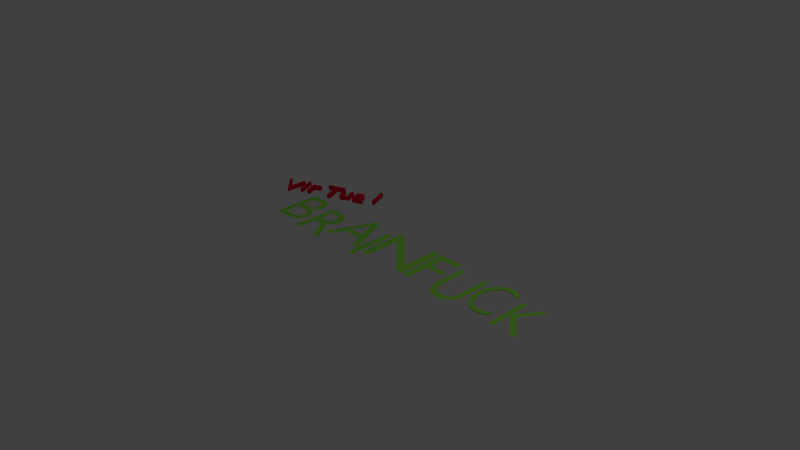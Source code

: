 # Source: VirtualBrainfuck.blend  (saved by Blender 2.76.0; exported with 4.5.12 LTS)
import bpy
from mathutils import Matrix  # noqa: F401  (used for matrix-valued properties, if any)

bpy.ops.wm.read_factory_settings(use_empty=True)
scene = bpy.context.scene
scene.name = 'Scene'

# ---- collections
col_collection_1 = bpy.data.collections.new('Collection 1'); scene.collection.children.link(col_collection_1)

# ---- materials (node trees are filled in below, after node groups)
mat_material_002 = bpy.data.materials.new('Material.002')
mat_material_002.alpha_threshold = 0.0
mat_material_002.use_transparent_shadow = False
mat_material_002.diffuse_color = (0.8, 0.0, 0.03698, 1.0)
mat_material_002.roughness = 0.5
mat_material_001 = bpy.data.materials.new('Material.001')
mat_material_001.alpha_threshold = 0.0
mat_material_001.use_transparent_shadow = False
mat_material_001.diffuse_color = (0.2836, 0.8, 0.07375, 1.0)
mat_material_001.roughness = 0.5

# ---- material node trees

# ---- world
world_world = bpy.data.worlds.new('World'); scene.world = world_world
world_world.color = (0.05088, 0.05088, 0.05088)
world_world.use_sun_shadow = False
world_world.sun_shadow_jitter_overblur = 0.0
world_world.cycles.sampling_method = 'MANUAL'
world_world.cycles.sample_map_resolution = 256

# ---- cameras
cam_camera = bpy.data.cameras.new('Camera')
cam_camera.clip_end = 100.0
cam_camera.lens = 35.0
cam_camera.sensor_width = 32.0
cam_camera.sensor_height = 18.0
cam_camera.ortho_scale = 7.314
cam_camera.dof.focus_distance = 0.0
cam_camera.dof.aperture_fstop = 128.0

# ---- lights
light_lamp = bpy.data.lights.new('Lamp', 'POINT')
light_lamp.transmission_factor = 0.0
light_lamp.cutoff_distance = 30.0
light_lamp.energy = 100.0
light_lamp.shadow_buffer_clip_start = 1.001
light_lamp.shadow_soft_size = 0.1
light_lamp.shadow_maximum_resolution = 0.006
light_lamp.use_absolute_resolution = True
light_lamp.cycles.use_multiple_importance_sampling = False

# ---- curves / text
txt_text_008 = bpy.data.curves.new('Text.008', 'FONT')
txt_text_008.dimensions = '2D'
txt_text_008.body = 'l'
txt_text_008.materials.append(mat_material_002)
txt_text_008.use_path_clamp = True
txt_text_008.bevel_resolution = 0
txt_text_008.extrude = 0.03
txt_text_008.size = 0.45
txt_text_008.underline_height = 0.15
txt_text_007 = bpy.data.curves.new('Text.007', 'FONT')
txt_text_007.dimensions = '2D'
txt_text_007.body = 'a'
txt_text_007.materials.append(mat_material_002)
txt_text_007.use_path_clamp = True
txt_text_007.bevel_resolution = 0
txt_text_007.extrude = 0.03
txt_text_007.bevel_depth = 0.002
txt_text_007.size = 0.45
txt_text_007.underline_height = 0.15
txt_text_006 = bpy.data.curves.new('Text.006', 'FONT')
txt_text_006.dimensions = '2D'
txt_text_006.body = 'u'
txt_text_006.materials.append(mat_material_002)
txt_text_006.use_path_clamp = True
txt_text_006.bevel_resolution = 0
txt_text_006.extrude = 0.03
txt_text_006.size = 0.45
txt_text_006.underline_height = 0.15
txt_text_005 = bpy.data.curves.new('Text.005', 'FONT')
txt_text_005.dimensions = '2D'
txt_text_005.body = 'T'
txt_text_005.materials.append(mat_material_002)
txt_text_005.use_path_clamp = True
txt_text_005.bevel_resolution = 0
txt_text_005.extrude = 0.03
txt_text_005.bevel_depth = 0.002
txt_text_005.size = 0.45
txt_text_005.underline_height = 0.15
txt_text_003 = bpy.data.curves.new('Text.003', 'FONT')
txt_text_003.dimensions = '2D'
txt_text_003.body = 'r'
txt_text_003.materials.append(mat_material_002)
txt_text_003.use_path_clamp = True
txt_text_003.bevel_resolution = 0
txt_text_003.extrude = 0.03
txt_text_003.bevel_depth = 0.003
txt_text_003.size = 0.45
txt_text_003.underline_height = 0.15
txt_text_002 = bpy.data.curves.new('Text.002', 'FONT')
txt_text_002.dimensions = '2D'
txt_text_002.body = 'i'
txt_text_002.materials.append(mat_material_002)
txt_text_002.use_path_clamp = True
txt_text_002.bevel_resolution = 0
txt_text_002.extrude = 0.03
txt_text_002.size = 0.45
txt_text_002.underline_height = 0.15
txt_brainfuck_008 = bpy.data.curves.new('Brainfuck.008', 'FONT')
txt_brainfuck_008.dimensions = '2D'
txt_brainfuck_008.body = 'K'
txt_brainfuck_008.materials.append(mat_material_001)
txt_brainfuck_008.use_path_clamp = True
txt_brainfuck_008.bevel_resolution = 0
txt_brainfuck_008.align_x = 'CENTER'
txt_brainfuck_008.small_caps_scale = 0.72
txt_brainfuck_008.underline_height = 0.0
txt_brainfuck_007 = bpy.data.curves.new('Brainfuck.007', 'FONT')
txt_brainfuck_007.dimensions = '2D'
txt_brainfuck_007.body = 'C'
txt_brainfuck_007.materials.append(mat_material_001)
txt_brainfuck_007.use_path_clamp = True
txt_brainfuck_007.bevel_resolution = 0
txt_brainfuck_007.offset = -0.013
txt_brainfuck_007.extrude = 0.008
txt_brainfuck_007.align_x = 'CENTER'
txt_brainfuck_007.small_caps_scale = 0.66
txt_brainfuck_007.underline_height = 0.0
txt_brainfuck_006 = bpy.data.curves.new('Brainfuck.006', 'FONT')
txt_brainfuck_006.dimensions = '2D'
txt_brainfuck_006.body = 'U'
txt_brainfuck_006.materials.append(mat_material_001)
txt_brainfuck_006.use_path_clamp = True
txt_brainfuck_006.bevel_resolution = 0
txt_brainfuck_006.align_x = 'CENTER'
txt_brainfuck_006.small_caps_scale = 0.72
txt_brainfuck_006.underline_height = 0.0
txt_brainfuck_005 = bpy.data.curves.new('Brainfuck.005', 'FONT')
txt_brainfuck_005.dimensions = '2D'
txt_brainfuck_005.body = 'F'
txt_brainfuck_005.materials.append(mat_material_001)
txt_brainfuck_005.use_path_clamp = True
txt_brainfuck_005.bevel_resolution = 0
txt_brainfuck_005.align_x = 'CENTER'
txt_brainfuck_005.small_caps_scale = 0.72
txt_brainfuck_005.underline_height = 0.0
txt_brainfuck_004 = bpy.data.curves.new('Brainfuck.004', 'FONT')
txt_brainfuck_004.dimensions = '2D'
txt_brainfuck_004.body = 'N'
txt_brainfuck_004.materials.append(mat_material_001)
txt_brainfuck_004.use_path_clamp = True
txt_brainfuck_004.bevel_resolution = 0
txt_brainfuck_004.align_x = 'CENTER'
txt_brainfuck_004.small_caps_scale = 0.72
txt_brainfuck_004.underline_height = 0.0
txt_brainfuck_003 = bpy.data.curves.new('Brainfuck.003', 'FONT')
txt_brainfuck_003.dimensions = '2D'
txt_brainfuck_003.body = 'I'
txt_brainfuck_003.materials.append(mat_material_001)
txt_brainfuck_003.use_path_clamp = True
txt_brainfuck_003.bevel_resolution = 0
txt_brainfuck_003.fill_mode = 'FRONT'
txt_brainfuck_003.align_x = 'CENTER'
txt_brainfuck_003.size = 1.04
txt_brainfuck_003.small_caps_scale = 0.72
txt_brainfuck_003.underline_height = 0.0
txt_brainfuck_002 = bpy.data.curves.new('Brainfuck.002', 'FONT')
txt_brainfuck_002.dimensions = '2D'
txt_brainfuck_002.body = 'A'
txt_brainfuck_002.materials.append(mat_material_001)
txt_brainfuck_002.use_path_clamp = True
txt_brainfuck_002.bevel_resolution = 0
txt_brainfuck_002.align_x = 'CENTER'
txt_brainfuck_002.small_caps_scale = 0.72
txt_brainfuck_002.underline_height = 0.0
txt_brainfuck_001 = bpy.data.curves.new('Brainfuck.001', 'FONT')
txt_brainfuck_001.dimensions = '2D'
txt_brainfuck_001.body = 'R'
txt_brainfuck_001.materials.append(mat_material_001)
txt_brainfuck_001.use_path_clamp = True
txt_brainfuck_001.bevel_resolution = 0
txt_brainfuck_001.align_x = 'CENTER'
txt_brainfuck_001.small_caps_scale = 0.72
txt_brainfuck_001.underline_height = 0.0
txt_text = bpy.data.curves.new('Text', 'FONT')
txt_text.dimensions = '2D'
txt_text.body = 'V'
txt_text.materials.append(mat_material_002)
txt_text.use_path_clamp = True
txt_text.bevel_resolution = 0
txt_text.extrude = 0.03
txt_text.size = 0.45
txt_text.underline_height = 0.15
txt_brainfuck = bpy.data.curves.new('Brainfuck', 'FONT')
txt_brainfuck.dimensions = '2D'
txt_brainfuck.body = 'B'
txt_brainfuck.materials.append(mat_material_001)
txt_brainfuck.use_path_clamp = True
txt_brainfuck.bevel_resolution = 0
txt_brainfuck.align_x = 'CENTER'
txt_brainfuck.small_caps_scale = 0.72
txt_brainfuck.underline_height = 0.0

# ---- objects
ob_text_006 = bpy.data.objects.new('Text.006', txt_text_008)
ob_text_003 = bpy.data.objects.new('Text.003', txt_text_007)
ob_text_005 = bpy.data.objects.new('Text.005', txt_text_006)
ob_text_004 = bpy.data.objects.new('Text.004', txt_text_005)
ob_text_002 = bpy.data.objects.new('Text.002', txt_text_003)
ob_text_001 = bpy.data.objects.new('Text.001', txt_text_002)
ob_brainfuck_008 = bpy.data.objects.new('Brainfuck.008', txt_brainfuck_008)
ob_brainfuck_007 = bpy.data.objects.new('Brainfuck.007', txt_brainfuck_007)
ob_brainfuck_006 = bpy.data.objects.new('Brainfuck.006', txt_brainfuck_006)
ob_brainfuck_005 = bpy.data.objects.new('Brainfuck.005', txt_brainfuck_005)
ob_brainfuck_004 = bpy.data.objects.new('Brainfuck.004', txt_brainfuck_004)
ob_brainfuck_003 = bpy.data.objects.new('Brainfuck.003', txt_brainfuck_003)
ob_brainfuck_002 = bpy.data.objects.new('Brainfuck.002', txt_brainfuck_002)
ob_brainfuck_001 = bpy.data.objects.new('Brainfuck.001', txt_brainfuck_001)
ob_text = bpy.data.objects.new('Text', txt_text)
ob_brainfuck = bpy.data.objects.new('Brainfuck', txt_brainfuck)
ob_lamp = bpy.data.objects.new('Lamp', light_lamp)
ob_camera = bpy.data.objects.new('Camera', cam_camera)

# ---- transforms, parenting, visibility, modifiers, constraints
ob_text_006.location = (-1.285, 1.075, -0.04439)
ob_text_006.rotation_euler = (0.004762, 0.03438, 0.4153)
ob_text_006.lineart.crease_threshold = 0.0
ob_text_003.location = (-1.532, 0.9069, -0.03358)
ob_text_003.rotation_euler = (0.004762, 0.03438, 0.4153)
ob_text_003.lineart.crease_threshold = 0.0
ob_text_005.location = (-1.747, 0.8155, -0.02392)
ob_text_005.rotation_euler = (0.004762, 0.03438, 0.4153)
ob_text_005.lineart.crease_threshold = 0.0
ob_text_004.location = (-1.962, 0.6905, -0.01931)
ob_text_004.rotation_euler = (0.004762, 0.03438, 0.4153)
ob_text_004.lineart.crease_threshold = 0.0
ob_text_002.location = (-2.206, 0.6052, -0.009635)
ob_text_002.rotation_euler = (0.004762, 0.03438, 0.4153)
ob_text_002.lineart.crease_threshold = 0.0
ob_text_001.location = (-2.308, 0.5592, -0.005487)
ob_text_001.rotation_euler = (0.004762, 0.03438, 0.4153)
ob_text_001.lineart.crease_threshold = 0.0
ob_brainfuck_008.location = (2.283, -0.1695, 0.0)
ob_brainfuck_008.scale = (0.7035, 0.9001, 0.9001)
ob_brainfuck_008.lineart.crease_threshold = 0.0
ob_brainfuck_007.location = (1.784, -0.09771, 0.0)
ob_brainfuck_007.scale = (0.7039, 1.0, 1.0)
ob_brainfuck_007.lineart.crease_threshold = 0.0
ob_brainfuck_006.location = (1.301, -0.1778, 0.0)
ob_brainfuck_006.scale = (0.7892, 1.0, 1.0)
ob_brainfuck_006.lineart.crease_threshold = 0.0
ob_brainfuck_005.location = (0.7945, -0.08662, 0.0)
ob_brainfuck_005.lineart.crease_threshold = 0.0
ob_brainfuck_004.location = (0.2271, -0.07618, 0.0)
ob_brainfuck_004.scale = (1.194, 1.0, 1.0)
ob_brainfuck_004.lineart.crease_threshold = 0.0
ob_brainfuck_003.location = (-0.2411, -0.1914, 0.0)
ob_brainfuck_003.lineart.crease_threshold = 0.0
ob_brainfuck_002.location = (-0.6206, -0.034, 6.741e-09)
ob_brainfuck_002.lineart.crease_threshold = 0.0
ob_brainfuck_001.location = (-1.178, -0.2085, 0.0)
ob_brainfuck_001.lineart.crease_threshold = 0.0
ob_text.location = (-2.561, 0.3998, -0.005487)
ob_text.rotation_euler = (0.004762, 0.03438, 0.4153)
ob_text.lineart.crease_threshold = 0.0
ob_brainfuck.location = (-1.733, -0.105, 0.0)
ob_brainfuck.lineart.crease_threshold = 0.0
ob_lamp.location = (4.076, 1.005, 5.904)
ob_lamp.rotation_euler = (0.6503, 0.05522, 1.866)
ob_lamp.lock_rotations_4d = False
ob_lamp.empty_display_type = 'ARROWS'
ob_lamp.color = (0.0, 0.0, 0.0, 0.0)
ob_lamp.lineart.crease_threshold = 0.0
ob_camera.location = (7.481, -6.508, 5.344)
ob_camera.rotation_euler = (1.109, 0.01082, 0.8149)
ob_camera.lock_rotations_4d = False
ob_camera.empty_display_type = 'ARROWS'
ob_camera.color = (0.0, 0.0, 0.0, 0.0)
ob_camera.display_type = 'WIRE'
ob_camera.lineart.crease_threshold = 0.0

# ---- collection membership
col_collection_1.objects.link(ob_text_006)
col_collection_1.objects.link(ob_text_003)
col_collection_1.objects.link(ob_text_005)
col_collection_1.objects.link(ob_text_004)
col_collection_1.objects.link(ob_text_002)
col_collection_1.objects.link(ob_text_001)
col_collection_1.objects.link(ob_brainfuck_008)
col_collection_1.objects.link(ob_brainfuck_007)
col_collection_1.objects.link(ob_brainfuck_006)
col_collection_1.objects.link(ob_brainfuck_005)
col_collection_1.objects.link(ob_brainfuck_004)
col_collection_1.objects.link(ob_brainfuck_003)
col_collection_1.objects.link(ob_brainfuck_002)
col_collection_1.objects.link(ob_brainfuck_001)
col_collection_1.objects.link(ob_text)
col_collection_1.objects.link(ob_brainfuck)
col_collection_1.objects.link(ob_lamp)
col_collection_1.objects.link(ob_camera)

# ---- scene / render settings (as saved in the file)
scene.camera = ob_camera
scene.frame_start = 1; scene.frame_end = 2; scene.frame_set(1)
scene.render.engine = 'BLENDER_EEVEE_NEXT'
scene.render.resolution_percentage = 50
scene.render.dither_intensity = 0.0
scene.cycles.use_denoising = False
scene.cycles.samples = 10
scene.cycles.sampling_pattern = 'TABULATED_SOBOL'
scene.cycles.light_sampling_threshold = 0.0
scene.cycles.use_adaptive_sampling = False
scene.cycles.use_light_tree = False
scene.cycles.blur_glossy = 0.0
scene.cycles.pixel_filter_type = 'GAUSSIAN'
scene.cycles.sample_clamp_indirect = 0.0
scene.view_settings.view_transform = 'Standard'
bpy.context.view_layer.update()
